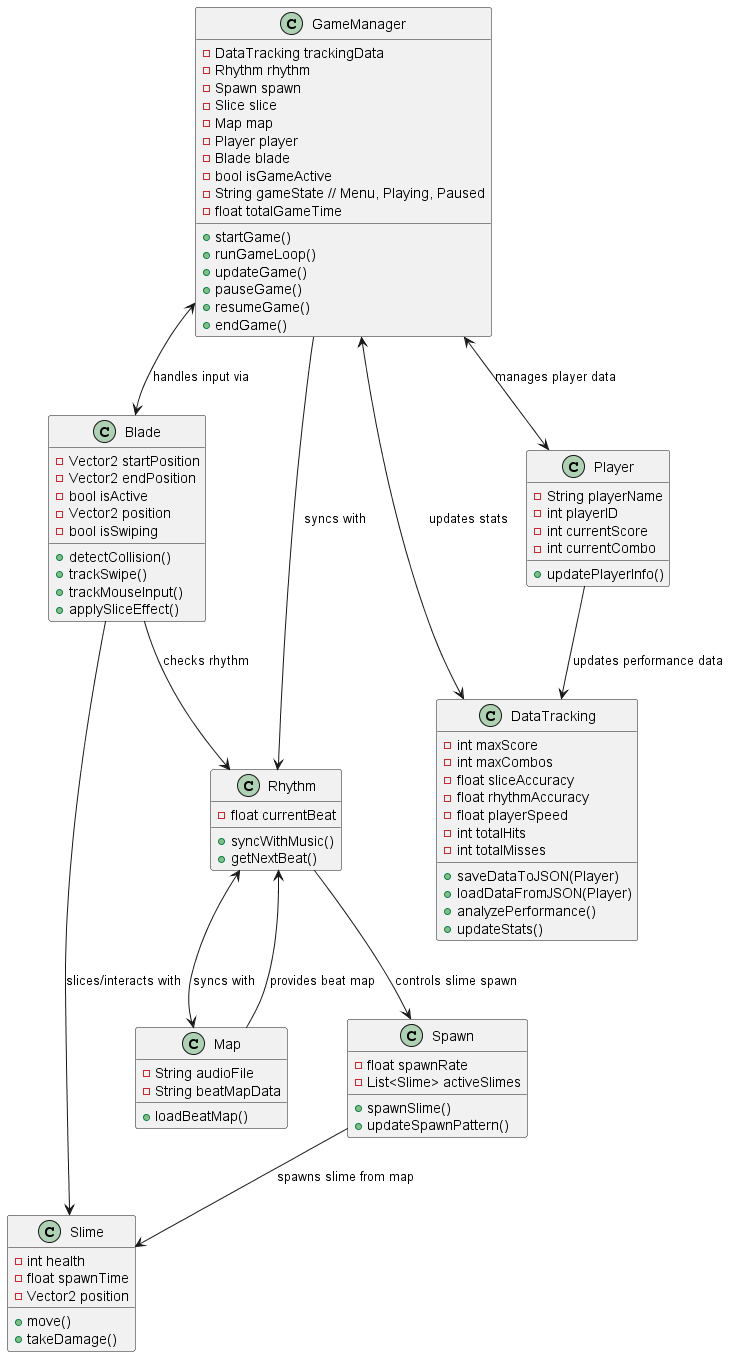

The diagram above was rendered by PlantUML. Its source (embedded in the PNG):
@startuml

class GameManager {
    - DataTracking trackingData
    - Rhythm rhythm
    - Spawn spawn
    - Slice slice
    - Map map
    - Player player
    - Blade blade
    - bool isGameActive
    - String gameState // Menu, Playing, Paused
    - float totalGameTime
    + startGame()
    + runGameLoop()
    + updateGame() 
    + pauseGame()
    + resumeGame()
    + endGame()
}

class Slime {
    - int health
    - float spawnTime
    - Vector2 position
    + move()
    + takeDamage()
}

class Blade {
    - Vector2 startPosition
    - Vector2 endPosition
    - bool isActive
    - Vector2 position
    - bool isSwiping
    + detectCollision()
    + trackSwipe()
    + trackMouseInput()
    + applySliceEffect()
}

class Map {
    - String audioFile
    - String beatMapData
    + loadBeatMap()
}

class Rhythm {
    - float currentBeat
    + syncWithMusic()
    + getNextBeat()
}

class Spawn {
    - float spawnRate
    - List<Slime> activeSlimes
    + spawnSlime()
    + updateSpawnPattern()
}

class DataTracking {
    - int maxScore
    - int maxCombos
    - float sliceAccuracy
    - float rhythmAccuracy
    - float playerSpeed
    - int totalHits
    - int totalMisses
    + saveDataToJSON(Player)
    + loadDataFromJSON(Player)
    + analyzePerformance()
    + updateStats()
}

class Player {
    - String playerName
    - int playerID
    - int currentScore
    - int currentCombo
    + updatePlayerInfo()
}

' Relationships:
GameManager --> Rhythm : "syncs with"
GameManager <--> DataTracking : "updates stats"
GameManager <--> Blade : "handles input via"
GameManager <--> Player : "manages player data"
Spawn --> Slime : "spawns slime from map"
Map --> Rhythm : "provides beat map"
Rhythm --> Spawn : "controls slime spawn"
Blade --> Slime : "slices/interacts with"
Rhythm <--> Map : "syncs with"
Blade --> Rhythm : "checks rhythm"
Player --> DataTracking : "updates performance data"

@enduml